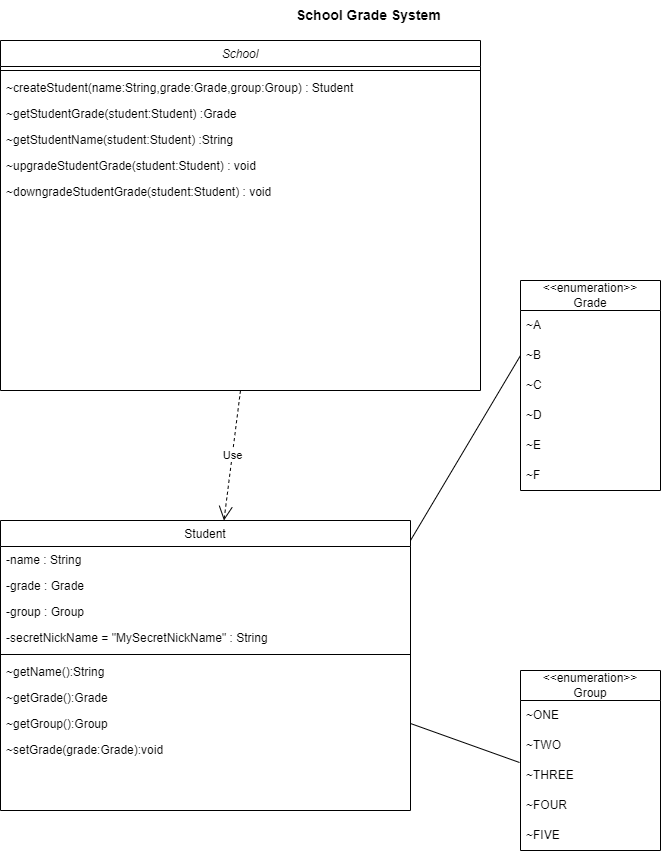

The diagram above was exported from draw.io. Its source (the exported page's mxGraphModel, read from the mxfile embedded in the PNG):
<mxGraphModel dx="794" dy="734" grid="1" gridSize="10" guides="1" tooltips="1" connect="1" arrows="1" fold="1" page="1" pageScale="1" pageWidth="827" pageHeight="1169" math="0" shadow="0">
  <root>
    <mxCell id="WIyWlLk6GJQsqaUBKTNV-0" />
    <mxCell id="WIyWlLk6GJQsqaUBKTNV-1" parent="WIyWlLk6GJQsqaUBKTNV-0" />
    <mxCell id="zkfFHV4jXpPFQw0GAbJ--0" value="School" style="swimlane;fontStyle=2;align=center;verticalAlign=top;childLayout=stackLayout;horizontal=1;startSize=26;horizontalStack=0;resizeParent=1;resizeLast=0;collapsible=1;marginBottom=0;rounded=0;shadow=0;strokeWidth=1;" parent="WIyWlLk6GJQsqaUBKTNV-1" vertex="1">
      <mxGeometry x="40" y="60" width="480" height="350" as="geometry">
        <mxRectangle x="230" y="140" width="160" height="26" as="alternateBounds" />
      </mxGeometry>
    </mxCell>
    <mxCell id="zkfFHV4jXpPFQw0GAbJ--4" value="" style="line;html=1;strokeWidth=1;align=left;verticalAlign=middle;spacingTop=-1;spacingLeft=3;spacingRight=3;rotatable=0;labelPosition=right;points=[];portConstraint=eastwest;" parent="zkfFHV4jXpPFQw0GAbJ--0" vertex="1">
      <mxGeometry y="26" width="480" height="8" as="geometry" />
    </mxCell>
    <mxCell id="DvYmiAO1wbRWiY4D2lxL-6" value="~createStudent(name:String,grade:Grade,group:Group) : Student" style="text;align=left;verticalAlign=top;spacingLeft=4;spacingRight=4;overflow=hidden;rotatable=0;points=[[0,0.5],[1,0.5]];portConstraint=eastwest;" vertex="1" parent="zkfFHV4jXpPFQw0GAbJ--0">
      <mxGeometry y="34" width="480" height="26" as="geometry" />
    </mxCell>
    <mxCell id="DvYmiAO1wbRWiY4D2lxL-9" value="~getStudentGrade(student:Student) :Grade" style="text;align=left;verticalAlign=top;spacingLeft=4;spacingRight=4;overflow=hidden;rotatable=0;points=[[0,0.5],[1,0.5]];portConstraint=eastwest;" vertex="1" parent="zkfFHV4jXpPFQw0GAbJ--0">
      <mxGeometry y="60" width="480" height="26" as="geometry" />
    </mxCell>
    <mxCell id="DvYmiAO1wbRWiY4D2lxL-10" value="~getStudentName(student:Student) :String" style="text;align=left;verticalAlign=top;spacingLeft=4;spacingRight=4;overflow=hidden;rotatable=0;points=[[0,0.5],[1,0.5]];portConstraint=eastwest;" vertex="1" parent="zkfFHV4jXpPFQw0GAbJ--0">
      <mxGeometry y="86" width="480" height="26" as="geometry" />
    </mxCell>
    <mxCell id="DvYmiAO1wbRWiY4D2lxL-11" value="~upgradeStudentGrade(student:Student) : void" style="text;align=left;verticalAlign=top;spacingLeft=4;spacingRight=4;overflow=hidden;rotatable=0;points=[[0,0.5],[1,0.5]];portConstraint=eastwest;" vertex="1" parent="zkfFHV4jXpPFQw0GAbJ--0">
      <mxGeometry y="112" width="480" height="26" as="geometry" />
    </mxCell>
    <mxCell id="DvYmiAO1wbRWiY4D2lxL-12" value="~downgradeStudentGrade(student:Student) : void" style="text;align=left;verticalAlign=top;spacingLeft=4;spacingRight=4;overflow=hidden;rotatable=0;points=[[0,0.5],[1,0.5]];portConstraint=eastwest;" vertex="1" parent="zkfFHV4jXpPFQw0GAbJ--0">
      <mxGeometry y="138" width="480" height="26" as="geometry" />
    </mxCell>
    <mxCell id="zkfFHV4jXpPFQw0GAbJ--6" value="Student" style="swimlane;fontStyle=0;align=center;verticalAlign=top;childLayout=stackLayout;horizontal=1;startSize=26;horizontalStack=0;resizeParent=1;resizeLast=0;collapsible=1;marginBottom=0;rounded=0;shadow=0;strokeWidth=1;" parent="WIyWlLk6GJQsqaUBKTNV-1" vertex="1">
      <mxGeometry x="40" y="540" width="410" height="290" as="geometry">
        <mxRectangle x="130" y="380" width="160" height="26" as="alternateBounds" />
      </mxGeometry>
    </mxCell>
    <mxCell id="zkfFHV4jXpPFQw0GAbJ--1" value="-name : String" style="text;align=left;verticalAlign=top;spacingLeft=4;spacingRight=4;overflow=hidden;rotatable=0;points=[[0,0.5],[1,0.5]];portConstraint=eastwest;" parent="zkfFHV4jXpPFQw0GAbJ--6" vertex="1">
      <mxGeometry y="26" width="410" height="26" as="geometry" />
    </mxCell>
    <mxCell id="zkfFHV4jXpPFQw0GAbJ--2" value="-grade : Grade" style="text;align=left;verticalAlign=top;spacingLeft=4;spacingRight=4;overflow=hidden;rotatable=0;points=[[0,0.5],[1,0.5]];portConstraint=eastwest;rounded=0;shadow=0;html=0;" parent="zkfFHV4jXpPFQw0GAbJ--6" vertex="1">
      <mxGeometry y="52" width="410" height="26" as="geometry" />
    </mxCell>
    <mxCell id="zkfFHV4jXpPFQw0GAbJ--3" value="-group : Group" style="text;align=left;verticalAlign=top;spacingLeft=4;spacingRight=4;overflow=hidden;rotatable=0;points=[[0,0.5],[1,0.5]];portConstraint=eastwest;rounded=0;shadow=0;html=0;" parent="zkfFHV4jXpPFQw0GAbJ--6" vertex="1">
      <mxGeometry y="78" width="410" height="26" as="geometry" />
    </mxCell>
    <mxCell id="zkfFHV4jXpPFQw0GAbJ--7" value="-secretNickName = &quot;MySecretNickName&quot; : String" style="text;align=left;verticalAlign=top;spacingLeft=4;spacingRight=4;overflow=hidden;rotatable=0;points=[[0,0.5],[1,0.5]];portConstraint=eastwest;" parent="zkfFHV4jXpPFQw0GAbJ--6" vertex="1">
      <mxGeometry y="104" width="410" height="26" as="geometry" />
    </mxCell>
    <mxCell id="zkfFHV4jXpPFQw0GAbJ--9" value="" style="line;html=1;strokeWidth=1;align=left;verticalAlign=middle;spacingTop=-1;spacingLeft=3;spacingRight=3;rotatable=0;labelPosition=right;points=[];portConstraint=eastwest;" parent="zkfFHV4jXpPFQw0GAbJ--6" vertex="1">
      <mxGeometry y="130" width="410" height="8" as="geometry" />
    </mxCell>
    <mxCell id="DvYmiAO1wbRWiY4D2lxL-14" value="~getName():String" style="text;align=left;verticalAlign=top;spacingLeft=4;spacingRight=4;overflow=hidden;rotatable=0;points=[[0,0.5],[1,0.5]];portConstraint=eastwest;" vertex="1" parent="zkfFHV4jXpPFQw0GAbJ--6">
      <mxGeometry y="138" width="410" height="26" as="geometry" />
    </mxCell>
    <mxCell id="DvYmiAO1wbRWiY4D2lxL-15" value="~getGrade():Grade" style="text;align=left;verticalAlign=top;spacingLeft=4;spacingRight=4;overflow=hidden;rotatable=0;points=[[0,0.5],[1,0.5]];portConstraint=eastwest;" vertex="1" parent="zkfFHV4jXpPFQw0GAbJ--6">
      <mxGeometry y="164" width="410" height="26" as="geometry" />
    </mxCell>
    <mxCell id="DvYmiAO1wbRWiY4D2lxL-16" value="~getGroup():Group" style="text;align=left;verticalAlign=top;spacingLeft=4;spacingRight=4;overflow=hidden;rotatable=0;points=[[0,0.5],[1,0.5]];portConstraint=eastwest;" vertex="1" parent="zkfFHV4jXpPFQw0GAbJ--6">
      <mxGeometry y="190" width="410" height="26" as="geometry" />
    </mxCell>
    <mxCell id="DvYmiAO1wbRWiY4D2lxL-18" value="~setGrade(grade:Grade):void" style="text;align=left;verticalAlign=top;spacingLeft=4;spacingRight=4;overflow=hidden;rotatable=0;points=[[0,0.5],[1,0.5]];portConstraint=eastwest;" vertex="1" parent="zkfFHV4jXpPFQw0GAbJ--6">
      <mxGeometry y="216" width="410" height="26" as="geometry" />
    </mxCell>
    <mxCell id="zkfFHV4jXpPFQw0GAbJ--11" value="School Grade System" style="text;align=left;verticalAlign=top;spacingLeft=4;spacingRight=4;overflow=hidden;rotatable=0;points=[[0,0.5],[1,0.5]];portConstraint=eastwest;fontStyle=1;fontSize=14;" parent="WIyWlLk6GJQsqaUBKTNV-1" vertex="1">
      <mxGeometry x="330" y="20" width="190" height="30" as="geometry" />
    </mxCell>
    <mxCell id="bgt0QeP6UIp1sKnAhQue-8" value="&amp;lt;&amp;lt;enumeration&amp;gt;&amp;gt;&lt;br&gt;Grade" style="swimlane;fontStyle=0;childLayout=stackLayout;horizontal=1;startSize=30;horizontalStack=0;resizeParent=1;resizeParentMax=0;resizeLast=0;collapsible=1;marginBottom=0;whiteSpace=wrap;html=1;" parent="WIyWlLk6GJQsqaUBKTNV-1" vertex="1">
      <mxGeometry x="560" y="300" width="140" height="210" as="geometry" />
    </mxCell>
    <mxCell id="bgt0QeP6UIp1sKnAhQue-9" value="~A" style="text;strokeColor=none;fillColor=none;align=left;verticalAlign=middle;spacingLeft=4;spacingRight=4;overflow=hidden;points=[[0,0.5],[1,0.5]];portConstraint=eastwest;rotatable=0;whiteSpace=wrap;html=1;" parent="bgt0QeP6UIp1sKnAhQue-8" vertex="1">
      <mxGeometry y="30" width="140" height="30" as="geometry" />
    </mxCell>
    <mxCell id="bgt0QeP6UIp1sKnAhQue-10" value="~B" style="text;strokeColor=none;fillColor=none;align=left;verticalAlign=middle;spacingLeft=4;spacingRight=4;overflow=hidden;points=[[0,0.5],[1,0.5]];portConstraint=eastwest;rotatable=0;whiteSpace=wrap;html=1;" parent="bgt0QeP6UIp1sKnAhQue-8" vertex="1">
      <mxGeometry y="60" width="140" height="30" as="geometry" />
    </mxCell>
    <mxCell id="bgt0QeP6UIp1sKnAhQue-11" value="~C" style="text;strokeColor=none;fillColor=none;align=left;verticalAlign=middle;spacingLeft=4;spacingRight=4;overflow=hidden;points=[[0,0.5],[1,0.5]];portConstraint=eastwest;rotatable=0;whiteSpace=wrap;html=1;" parent="bgt0QeP6UIp1sKnAhQue-8" vertex="1">
      <mxGeometry y="90" width="140" height="30" as="geometry" />
    </mxCell>
    <mxCell id="bgt0QeP6UIp1sKnAhQue-12" value="~D" style="text;strokeColor=none;fillColor=none;align=left;verticalAlign=middle;spacingLeft=4;spacingRight=4;overflow=hidden;points=[[0,0.5],[1,0.5]];portConstraint=eastwest;rotatable=0;whiteSpace=wrap;html=1;" parent="bgt0QeP6UIp1sKnAhQue-8" vertex="1">
      <mxGeometry y="120" width="140" height="30" as="geometry" />
    </mxCell>
    <mxCell id="bgt0QeP6UIp1sKnAhQue-19" value="~E" style="text;strokeColor=none;fillColor=none;align=left;verticalAlign=middle;spacingLeft=4;spacingRight=4;overflow=hidden;points=[[0,0.5],[1,0.5]];portConstraint=eastwest;rotatable=0;whiteSpace=wrap;html=1;" parent="bgt0QeP6UIp1sKnAhQue-8" vertex="1">
      <mxGeometry y="150" width="140" height="30" as="geometry" />
    </mxCell>
    <mxCell id="DvYmiAO1wbRWiY4D2lxL-5" value="~F" style="text;strokeColor=none;fillColor=none;align=left;verticalAlign=middle;spacingLeft=4;spacingRight=4;overflow=hidden;points=[[0,0.5],[1,0.5]];portConstraint=eastwest;rotatable=0;whiteSpace=wrap;html=1;" vertex="1" parent="bgt0QeP6UIp1sKnAhQue-8">
      <mxGeometry y="180" width="140" height="30" as="geometry" />
    </mxCell>
    <mxCell id="bgt0QeP6UIp1sKnAhQue-13" value="&amp;lt;&amp;lt;enumeration&amp;gt;&amp;gt;&lt;br&gt;Group" style="swimlane;fontStyle=0;childLayout=stackLayout;horizontal=1;startSize=30;horizontalStack=0;resizeParent=1;resizeParentMax=0;resizeLast=0;collapsible=1;marginBottom=0;whiteSpace=wrap;html=1;" parent="WIyWlLk6GJQsqaUBKTNV-1" vertex="1">
      <mxGeometry x="560" y="690" width="140" height="180" as="geometry" />
    </mxCell>
    <mxCell id="bgt0QeP6UIp1sKnAhQue-14" value="~ONE" style="text;strokeColor=none;fillColor=none;align=left;verticalAlign=middle;spacingLeft=4;spacingRight=4;overflow=hidden;points=[[0,0.5],[1,0.5]];portConstraint=eastwest;rotatable=0;whiteSpace=wrap;html=1;" parent="bgt0QeP6UIp1sKnAhQue-13" vertex="1">
      <mxGeometry y="30" width="140" height="30" as="geometry" />
    </mxCell>
    <mxCell id="bgt0QeP6UIp1sKnAhQue-15" value="~TWO" style="text;strokeColor=none;fillColor=none;align=left;verticalAlign=middle;spacingLeft=4;spacingRight=4;overflow=hidden;points=[[0,0.5],[1,0.5]];portConstraint=eastwest;rotatable=0;whiteSpace=wrap;html=1;" parent="bgt0QeP6UIp1sKnAhQue-13" vertex="1">
      <mxGeometry y="60" width="140" height="30" as="geometry" />
    </mxCell>
    <mxCell id="bgt0QeP6UIp1sKnAhQue-16" value="~THREE" style="text;strokeColor=none;fillColor=none;align=left;verticalAlign=middle;spacingLeft=4;spacingRight=4;overflow=hidden;points=[[0,0.5],[1,0.5]];portConstraint=eastwest;rotatable=0;whiteSpace=wrap;html=1;" parent="bgt0QeP6UIp1sKnAhQue-13" vertex="1">
      <mxGeometry y="90" width="140" height="30" as="geometry" />
    </mxCell>
    <mxCell id="bgt0QeP6UIp1sKnAhQue-17" value="~FOUR" style="text;strokeColor=none;fillColor=none;align=left;verticalAlign=middle;spacingLeft=4;spacingRight=4;overflow=hidden;points=[[0,0.5],[1,0.5]];portConstraint=eastwest;rotatable=0;whiteSpace=wrap;html=1;" parent="bgt0QeP6UIp1sKnAhQue-13" vertex="1">
      <mxGeometry y="120" width="140" height="30" as="geometry" />
    </mxCell>
    <mxCell id="bgt0QeP6UIp1sKnAhQue-18" value="~FIVE" style="text;strokeColor=none;fillColor=none;align=left;verticalAlign=middle;spacingLeft=4;spacingRight=4;overflow=hidden;points=[[0,0.5],[1,0.5]];portConstraint=eastwest;rotatable=0;whiteSpace=wrap;html=1;" parent="bgt0QeP6UIp1sKnAhQue-13" vertex="1">
      <mxGeometry y="150" width="140" height="30" as="geometry" />
    </mxCell>
    <mxCell id="DvYmiAO1wbRWiY4D2lxL-2" value="" style="endArrow=none;html=1;rounded=0;entryX=0;entryY=0.5;entryDx=0;entryDy=0;" edge="1" parent="WIyWlLk6GJQsqaUBKTNV-1" target="bgt0QeP6UIp1sKnAhQue-10">
      <mxGeometry width="50" height="50" relative="1" as="geometry">
        <mxPoint x="450" y="560" as="sourcePoint" />
        <mxPoint x="490" y="535" as="targetPoint" />
      </mxGeometry>
    </mxCell>
    <mxCell id="DvYmiAO1wbRWiY4D2lxL-3" value="" style="endArrow=none;html=1;rounded=0;entryX=-0.007;entryY=0.067;entryDx=0;entryDy=0;entryPerimeter=0;exitX=1;exitY=0.5;exitDx=0;exitDy=0;" edge="1" parent="WIyWlLk6GJQsqaUBKTNV-1" source="DvYmiAO1wbRWiY4D2lxL-16" target="bgt0QeP6UIp1sKnAhQue-16">
      <mxGeometry width="50" height="50" relative="1" as="geometry">
        <mxPoint x="440" y="740" as="sourcePoint" />
        <mxPoint x="490" y="690" as="targetPoint" />
      </mxGeometry>
    </mxCell>
    <mxCell id="DvYmiAO1wbRWiY4D2lxL-13" value="Use" style="endArrow=open;endSize=12;dashed=1;html=1;rounded=0;exitX=0.5;exitY=1;exitDx=0;exitDy=0;" edge="1" parent="WIyWlLk6GJQsqaUBKTNV-1" source="zkfFHV4jXpPFQw0GAbJ--0" target="zkfFHV4jXpPFQw0GAbJ--6">
      <mxGeometry width="160" relative="1" as="geometry">
        <mxPoint x="340" y="580" as="sourcePoint" />
        <mxPoint x="500" y="580" as="targetPoint" />
      </mxGeometry>
    </mxCell>
  </root>
</mxGraphModel>